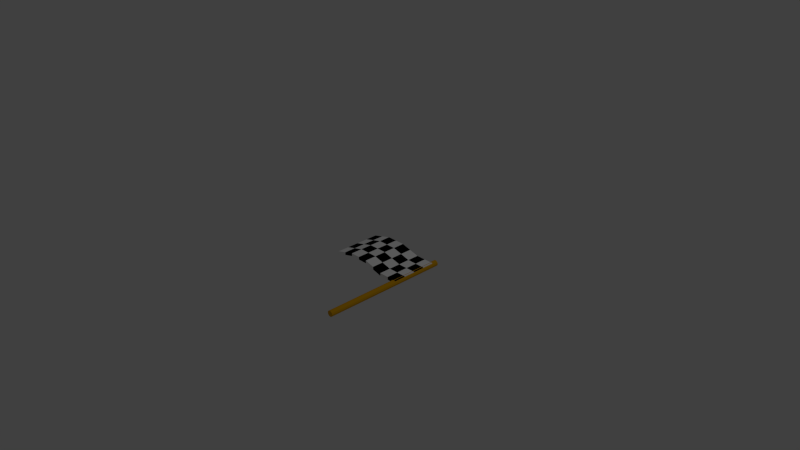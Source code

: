 # Source: checkpoint_1_.blend  (saved by Blender 2.74.0; exported with 4.5.12 LTS)
import bpy
from mathutils import Matrix  # noqa: F401  (used for matrix-valued properties, if any)

bpy.ops.wm.read_factory_settings(use_empty=True)
scene = bpy.context.scene
scene.name = 'Scene'

# ---- collections
col_collection_1 = bpy.data.collections.new('Collection 1'); scene.collection.children.link(col_collection_1)

# ---- materials (node trees are filled in below, after node groups)
mat_white = bpy.data.materials.new('White')
mat_white.alpha_threshold = 0.0
mat_white.use_transparent_shadow = False
mat_white.diffuse_color = (1.0, 1.0, 1.0, 1.0)
mat_white.roughness = 0.5
mat_black = bpy.data.materials.new('Black')
mat_black.alpha_threshold = 0.0
mat_black.use_transparent_shadow = False
mat_black.diffuse_color = (0.0, 0.0, 0.0, 1.0)
mat_black.roughness = 0.5
mat_material = bpy.data.materials.new('Material')
mat_material.alpha_threshold = 0.0
mat_material.use_transparent_shadow = False
mat_material.diffuse_color = (0.7613, 0.3809, 0.004341, 1.0)
mat_material.roughness = 0.5

# ---- material node trees

# ---- world
world_world = bpy.data.worlds.new('World'); scene.world = world_world
world_world.color = (0.05088, 0.05088, 0.05088)
world_world.use_sun_shadow = False
world_world.sun_shadow_jitter_overblur = 0.0
world_world.cycles.sampling_method = 'MANUAL'
world_world.cycles.sample_map_resolution = 256

# ---- cameras
cam_camera = bpy.data.cameras.new('Camera')
cam_camera.clip_end = 100.0
cam_camera.lens = 35.0
cam_camera.sensor_width = 32.0
cam_camera.sensor_height = 18.0
cam_camera.ortho_scale = 7.314
cam_camera.dof.focus_distance = 0.0
cam_camera.dof.aperture_fstop = 128.0

# ---- lights
light_lamp = bpy.data.lights.new('Lamp', 'POINT')
light_lamp.transmission_factor = 0.0
light_lamp.cutoff_distance = 30.0
light_lamp.energy = 100.0
light_lamp.shadow_buffer_clip_start = 1.001
light_lamp.shadow_soft_size = 0.1
light_lamp.shadow_maximum_resolution = 0.006
light_lamp.use_absolute_resolution = True
light_lamp.cycles.use_multiple_importance_sampling = False

# ---- meshes
me_plane = bpy.data.meshes.new('Plane')
me_plane.from_pydata([(-0.3175, -0.3175, 0.0), (0.7443, -0.3175, 0.0), (-0.3175, 0.3175, 0.0), (0.7443, 0.3175, 0.0), (-0.3175, -0.3175, 0.03853), (0.7443, -0.3175, 0.03853), (-0.3175, 0.3175, 0.03853), (0.7443, 0.3175, 0.03853), (0.2134, -0.3175, 0.07127), (0.2134, 0.3175, 0.07127), (0.2134, -0.3175, 0.1098), (0.2134, 0.3175, 0.1098), (-0.05207, 0.3175, 0.07127), (-0.05207, 0.3175, 0.1098), (-0.05207, -0.3175, 0.07127), (-0.05207, -0.3175, 0.1098), (0.4788, -0.3175, 0.0), (0.4788, -0.3175, 0.03853), (0.4788, 0.3175, 0.0), (0.4788, 0.3175, 0.03853), (-0.3175, 0.0, 0.0), (0.7443, 0.0, 0.0), (-0.3175, 0.0, 0.03853), (0.7443, 0.0, 0.03853), (0.2134, 0.0, 0.1098), (0.2134, 0.0, 0.07127), (-0.05207, 0.0, 0.07127), (-0.05207, 0.0, 0.1098), (0.4788, 0.0, 0.03853), (0.4788, 0.0, 0.0), (-0.3175, -0.1588, 0.0), (-0.3175, -0.1588, 0.03853), (0.2134, -0.1588, 0.07127), (-0.05207, -0.1588, 0.07127), (0.4788, -0.1588, 0.0), (0.7443, -0.1588, 0.0), (0.7443, -0.1588, 0.03853), (0.2134, -0.1588, 0.1098), (-0.05207, -0.1588, 0.1098), (0.4788, -0.1588, 0.03853), (0.7443, 0.1588, 0.0), (0.7443, 0.1588, 0.03853), (0.2134, 0.1588, 0.1098), (-0.05207, 0.1588, 0.1098), (0.4788, 0.1588, 0.03853), (-0.3175, 0.1588, 0.0), (-0.3175, 0.1588, 0.03853), (0.2134, 0.1588, 0.07127), (-0.05207, 0.1588, 0.07127), (0.4788, 0.1588, 0.0), (-0.1848, 0.3175, 0.03564), (-0.1848, 0.3175, 0.07416), (-0.1848, -0.3175, 0.03564), (-0.1848, -0.3175, 0.07416), (-0.1848, 0.0, 0.07416), (-0.1848, 0.0, 0.03564), (-0.1848, -0.1588, 0.03564), (-0.1848, -0.1588, 0.07416), (-0.1848, 0.1588, 0.07416), (-0.1848, 0.1588, 0.03564), (0.08066, -0.3175, 0.07127), (0.08066, -0.3175, 0.1098), (0.08066, 0.3175, 0.07127), (0.08066, 0.3175, 0.1098), (0.08066, 0.0, 0.07127), (0.08066, 0.0, 0.1098), (0.08066, -0.1588, 0.1098), (0.08066, -0.1588, 0.07127), (0.08066, 0.1588, 0.07127), (0.08066, 0.1588, 0.1098), (0.3461, 0.3175, 0.03564), (0.3461, 0.3175, 0.07416), (0.3461, -0.3175, 0.03564), (0.3461, -0.3175, 0.07416), (0.3461, 0.0, 0.03564), (0.3461, 0.0, 0.07416), (0.3461, -0.1588, 0.07416), (0.3461, -0.1588, 0.03564), (0.3461, 0.1588, 0.03564), (0.3461, 0.1588, 0.07416), (0.6116, -0.3175, 0.0), (0.6116, -0.3175, 0.03853), (0.6116, 0.3175, 0.0), (0.6116, 0.3175, 0.03853), (0.6116, 0.0, 0.03853), (0.6116, 0.0, 0.0), (0.6116, -0.1588, 0.0), (0.6116, -0.1588, 0.03853), (0.6116, 0.1588, 0.03853), (0.6116, 0.1588, 0.0), (0.7211, 0.4008, 0.03954), (0.7211, -1.312, 0.03954), (0.7408, 0.4008, 0.03424), (0.7408, -1.312, 0.03424), (0.7553, 0.4008, 0.01977), (0.7553, -1.312, 0.01977), (0.7606, 0.4008, -1.28e-07), (0.7606, -1.312, 1.281e-07), (0.7553, 0.4008, -0.01977), (0.7553, -1.312, -0.01977), (0.7408, 0.4008, -0.03424), (0.7408, -1.312, -0.03424), (0.7211, 0.4008, -0.03954), (0.7211, -1.312, -0.03954), (0.7013, 0.4008, -0.03424), (0.7013, -1.312, -0.03424), (0.6868, 0.4008, -0.01977), (0.6868, -1.312, -0.01977), (0.6815, 0.4008, -1.28e-07), (0.6815, -1.312, 1.281e-07), (0.6868, 0.4008, 0.01977), (0.6868, -1.312, 0.01977), (0.7013, 0.4008, 0.03424), (0.7013, -1.312, 0.03424)], [], [(89, 82, 3, 40), (88, 41, 7, 83), (50, 2, 6, 51), (40, 3, 7, 41), (80, 1, 5, 81), (30, 0, 4, 31), (60, 8, 10, 61), (70, 9, 11, 71), (69, 42, 11, 63), (68, 62, 9, 47), (59, 50, 12, 48), (58, 43, 13, 51), (52, 14, 15, 53), (62, 12, 13, 63), (82, 18, 19, 83), (72, 16, 17, 73), (79, 44, 19, 71), (78, 70, 18, 49), (77, 74, 29, 34), (76, 39, 28, 75), (57, 38, 27, 54), (56, 55, 26, 33), (67, 64, 25, 32), (66, 37, 24, 65), (45, 20, 22, 46), (35, 21, 23, 36), (87, 36, 23, 84), (86, 85, 21, 35), (80, 86, 35, 1), (81, 5, 36, 87), (1, 35, 36, 5), (61, 10, 37, 66), (60, 67, 32, 8), (52, 56, 33, 14), (53, 15, 38, 57), (73, 17, 39, 76), (72, 77, 34, 16), (20, 30, 31, 22), (2, 45, 46, 6), (74, 78, 49, 29), (75, 28, 44, 79), (54, 27, 43, 58), (55, 59, 48, 26), (64, 68, 47, 25), (65, 24, 42, 69), (21, 40, 41, 23), (84, 23, 41, 88), (85, 89, 40, 21), (20, 45, 59, 55), (22, 54, 58, 46), (4, 53, 57, 31), (0, 30, 56, 52), (30, 20, 55, 56), (31, 57, 54, 22), (0, 52, 53, 4), (46, 58, 51, 6), (45, 2, 50, 59), (12, 50, 51, 13), (27, 65, 69, 43), (26, 48, 68, 64), (14, 33, 67, 60), (15, 61, 66, 38), (38, 66, 65, 27), (33, 26, 64, 67), (9, 62, 63, 11), (48, 12, 62, 68), (43, 69, 63, 13), (14, 60, 61, 15), (24, 75, 79, 42), (25, 47, 78, 74), (8, 32, 77, 72), (10, 73, 76, 37), (37, 76, 75, 24), (32, 25, 74, 77), (47, 9, 70, 78), (42, 79, 71, 11), (8, 72, 73, 10), (18, 70, 71, 19), (29, 49, 89, 85), (28, 84, 88, 44), (17, 81, 87, 39), (16, 34, 86, 80), (34, 29, 85, 86), (39, 87, 84, 28), (3, 82, 83, 7), (16, 80, 81, 17), (44, 88, 83, 19), (49, 18, 82, 89), (90, 91, 93, 92), (92, 93, 95, 94), (94, 95, 97, 96), (96, 97, 99, 98), (98, 99, 101, 100), (100, 101, 103, 102), (102, 103, 105, 104), (104, 105, 107, 106), (106, 107, 109, 108), (108, 109, 111, 110), (93, 91, 113, 111, 109, 107, 105, 103, 101, 99, 97, 95), (112, 113, 91, 90), (110, 111, 113, 112), (90, 92, 94, 96, 98, 100, 102, 104, 106, 108, 110, 112)])
me_plane.polygons.foreach_set('material_index', [0, 0, 1, 0, 1, 0, 1, 1, 0, 0, 0, 0, 1, 1, 1, 1, 0, 0, 0, 0, 0, 0, 0, 0, 0, 0, 0, 0, 1, 1, 1, 1, 1, 1, 1, 1, 1, 1, 1, 1, 1, 1, 1, 1, 1, 1, 1, 1, 0, 0, 0, 0, 1, 1, 0, 1, 1, 0, 0, 0, 0, 0, 1, 1, 0, 1, 1, 0, 0, 0, 0, 0, 1, 1, 1, 1, 0, 0, 0, 0, 0, 0, 1, 1, 0, 0, 1, 1, 2, 2, 2, 2, 2, 2, 2, 2, 2, 2, 2, 2, 2, 2])
me_plane.materials.append(mat_white)
me_plane.materials.append(mat_black)
me_plane.materials.append(mat_material)
me_plane.use_remesh_preserve_volume = False
me_plane.use_remesh_preserve_attributes = False
me_plane.use_mirror_vertex_groups = False
me_plane.update()

# ---- objects
ob_plane = bpy.data.objects.new('Plane', me_plane)
ob_lamp = bpy.data.objects.new('Lamp', light_lamp)
ob_camera = bpy.data.objects.new('Camera', cam_camera)

# ---- transforms, parenting, visibility, modifiers, constraints
ob_plane.location = (0.0, 0.0, 0.0)
ob_plane.lineart.crease_threshold = 0.0
ob_lamp.location = (4.076, 1.005, 5.904)
ob_lamp.rotation_euler = (0.6503, 0.05522, 1.866)
ob_lamp.lock_rotations_4d = False
ob_lamp.empty_display_type = 'ARROWS'
ob_lamp.color = (0.0, 0.0, 0.0, 0.0)
ob_lamp.lineart.crease_threshold = 0.0
ob_camera.location = (7.481, -6.508, 5.344)
ob_camera.rotation_euler = (1.109, 0.01082, 0.8149)
ob_camera.lock_rotations_4d = False
ob_camera.empty_display_type = 'ARROWS'
ob_camera.color = (0.0, 0.0, 0.0, 0.0)
ob_camera.display_type = 'WIRE'
ob_camera.lineart.crease_threshold = 0.0

# ---- collection membership
col_collection_1.objects.link(ob_plane)
col_collection_1.objects.link(ob_lamp)
col_collection_1.objects.link(ob_camera)

# ---- scene / render settings (as saved in the file)
scene.camera = ob_camera
scene.frame_start = 1; scene.frame_end = 250; scene.frame_set(1)
scene.render.engine = 'BLENDER_EEVEE_NEXT'
scene.render.resolution_percentage = 50
scene.render.dither_intensity = 0.0
scene.cycles.use_denoising = False
scene.cycles.samples = 10
scene.cycles.sampling_pattern = 'TABULATED_SOBOL'
scene.cycles.light_sampling_threshold = 0.0
scene.cycles.use_adaptive_sampling = False
scene.cycles.use_light_tree = False
scene.cycles.blur_glossy = 0.0
scene.cycles.pixel_filter_type = 'GAUSSIAN'
scene.cycles.sample_clamp_indirect = 0.0
scene.view_settings.view_transform = 'Standard'
bpy.context.view_layer.update()
